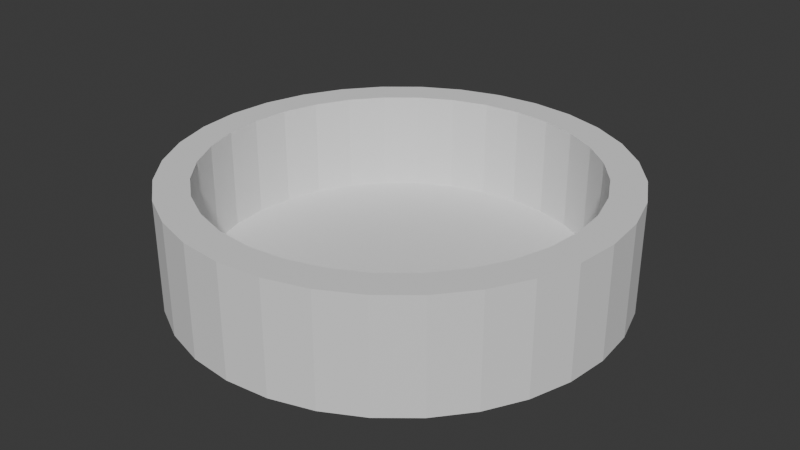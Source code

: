 # Source: POOL.blend  (saved by Blender 4.4.32; exported with 4.5.12 LTS)
import bpy
from mathutils import Matrix  # noqa: F401  (used for matrix-valued properties, if any)

bpy.ops.wm.read_factory_settings(use_empty=True)
scene = bpy.context.scene
scene.name = 'Scene'

# ---- world
world_world = bpy.data.worlds.new('World'); scene.world = world_world
world_world.use_nodes = True; world_world.node_tree.nodes.clear()
_N = world_world.node_tree.nodes; _L = world_world.node_tree.links
n0 = _N.new('ShaderNodeOutputWorld'); n0.name = 'World Output'; n0.location = (300, 300)
n1 = _N.new('ShaderNodeBackground'); n1.name = 'Background'; n1.location = (10, 300)
n1.inputs[0].default_value = (0.05088, 0.05088, 0.05088, 1.0)
_L.new(n1.outputs[0], n0.inputs[0])
n0.is_active_output = True
world_world.color = (0.05088, 0.05088, 0.05088)
world_world.sun_shadow_jitter_overblur = 0.0

# ---- meshes
me_cylinder = bpy.data.meshes.new('Cylinder')
me_cylinder.from_pydata([(0.0, 2.0, -0.5), (0.0, 1.701, 0.5), (0.3902, 1.962, -0.5), (0.3319, 1.669, 0.5), (0.7654, 1.848, -0.5), (0.6511, 1.572, 0.5), (1.111, 1.663, -0.5), (0.9453, 1.415, 0.5), (1.414, 1.414, -0.5), (1.203, 1.203, 0.5), (1.663, 1.111, -0.5), (1.415, 0.9453, 0.5), (1.848, 0.7654, -0.5), (1.572, 0.6511, 0.5), (1.962, 0.3902, -0.5), (1.669, 0.3319, 0.5), (2.0, 0.0, -0.5), (1.701, 0.0, 0.5), (1.962, -0.3902, -0.5), (1.669, -0.3319, 0.5), (1.848, -0.7654, -0.5), (1.572, -0.6511, 0.5), (1.663, -1.111, -0.5), (1.415, -0.9453, 0.5), (1.414, -1.414, -0.5), (1.203, -1.203, 0.5), (1.111, -1.663, -0.5), (0.9453, -1.415, 0.5), (0.7654, -1.848, -0.5), (0.6511, -1.572, 0.5), (0.3902, -1.962, -0.5), (0.3319, -1.669, 0.5), (0.0, -2.0, -0.5), (0.0, -1.701, 0.5), (-0.3902, -1.962, -0.5), (-0.3319, -1.669, 0.5), (-0.7654, -1.848, -0.5), (-0.6511, -1.572, 0.5), (-1.111, -1.663, -0.5), (-0.9453, -1.415, 0.5), (-1.414, -1.414, -0.5), (-1.203, -1.203, 0.5), (-1.663, -1.111, -0.5), (-1.415, -0.9453, 0.5), (-1.848, -0.7654, -0.5), (-1.572, -0.6511, 0.5), (-1.962, -0.3902, -0.5), (-1.669, -0.3319, 0.5), (-2.0, 0.0, -0.5), (-1.701, 0.0, 0.5), (-1.962, 0.3902, -0.5), (-1.669, 0.3319, 0.5), (-1.848, 0.7654, -0.5), (-1.572, 0.6511, 0.5), (-1.663, 1.111, -0.5), (-1.415, 0.9453, 0.5), (-1.414, 1.414, -0.5), (-1.203, 1.203, 0.5), (-1.111, 1.663, -0.5), (-0.9453, 1.415, 0.5), (-0.7654, 1.848, -0.5), (-0.6511, 1.572, 0.5), (-0.3902, 1.962, -0.5), (-0.3319, 1.669, 0.5), (0.3902, 1.962, 0.5), (0.0, 2.0, 0.5), (0.7654, 1.848, 0.5), (1.111, 1.663, 0.5), (1.414, 1.414, 0.5), (1.663, 1.111, 0.5), (1.848, 0.7654, 0.5), (1.962, 0.3902, 0.5), (2.0, 0.0, 0.5), (1.962, -0.3902, 0.5), (1.848, -0.7654, 0.5), (1.663, -1.111, 0.5), (1.414, -1.414, 0.5), (1.111, -1.663, 0.5), (0.7654, -1.848, 0.5), (0.3902, -1.962, 0.5), (0.0, -2.0, 0.5), (-0.3902, -1.962, 0.5), (-0.7654, -1.848, 0.5), (-1.111, -1.663, 0.5), (-1.414, -1.414, 0.5), (-1.663, -1.111, 0.5), (-1.848, -0.7654, 0.5), (-1.962, -0.3902, 0.5), (-2.0, 0.0, 0.5), (-1.962, 0.3902, 0.5), (-1.848, 0.7654, 0.5), (-1.663, 1.111, 0.5), (-1.414, 1.414, 0.5), (-1.111, 1.663, 0.5), (-0.7654, 1.848, 0.5), (-0.3902, 1.962, 0.5), (0.3319, 1.669, -0.4), (5.936e-09, 1.701, -0.4), (0.6511, 1.572, -0.4), (0.9453, 1.415, -0.4), (1.203, 1.203, -0.4), (1.415, 0.9453, -0.4), (1.572, 0.6511, -0.4), (1.669, 0.3319, -0.4), (1.701, 0.0, -0.4), (1.669, -0.3319, -0.4), (1.572, -0.6511, -0.4), (1.415, -0.9453, -0.4), (1.203, -1.203, -0.4), (0.9453, -1.415, -0.4), (0.6511, -1.572, -0.4), (0.3319, -1.669, -0.4), (5.936e-09, -1.701, -0.4), (-0.3319, -1.669, -0.4), (-0.6511, -1.572, -0.4), (-0.9453, -1.415, -0.4), (-1.203, -1.203, -0.4), (-1.415, -0.9453, -0.4), (-1.572, -0.6511, -0.4), (-1.669, -0.3319, -0.4), (-1.701, 0.0, -0.4), (-1.669, 0.3319, -0.4), (-1.572, 0.6511, -0.4), (-1.415, 0.9453, -0.4), (-1.203, 1.203, -0.4), (-0.9453, 1.415, -0.4), (-0.6511, 1.572, -0.4), (-0.3319, 1.669, -0.4)], [], [(0, 65, 64, 2), (2, 64, 66, 4), (4, 66, 67, 6), (6, 67, 68, 8), (8, 68, 69, 10), (10, 69, 70, 12), (12, 70, 71, 14), (14, 71, 72, 16), (16, 72, 73, 18), (18, 73, 74, 20), (20, 74, 75, 22), (22, 75, 76, 24), (24, 76, 77, 26), (26, 77, 78, 28), (28, 78, 79, 30), (30, 79, 80, 32), (32, 80, 81, 34), (34, 81, 82, 36), (36, 82, 83, 38), (38, 83, 84, 40), (40, 84, 85, 42), (42, 85, 86, 44), (44, 86, 87, 46), (46, 87, 88, 48), (48, 88, 89, 50), (50, 89, 90, 52), (52, 90, 91, 54), (54, 91, 92, 56), (56, 92, 93, 58), (58, 93, 94, 60), (25, 23, 107, 108), (60, 94, 95, 62), (62, 95, 65, 0), (0, 2, 4, 6, 8, 10, 12, 14, 16, 18, 20, 22, 24, 26, 28, 30, 32, 34, 36, 38, 40, 42, 44, 46, 48, 50, 52, 54, 56, 58, 60, 62), (1, 3, 64, 65), (3, 5, 66, 64), (5, 7, 67, 66), (7, 9, 68, 67), (9, 11, 69, 68), (11, 13, 70, 69), (13, 15, 71, 70), (15, 17, 72, 71), (17, 19, 73, 72), (19, 21, 74, 73), (21, 23, 75, 74), (23, 25, 76, 75), (25, 27, 77, 76), (27, 29, 78, 77), (29, 31, 79, 78), (31, 33, 80, 79), (33, 35, 81, 80), (35, 37, 82, 81), (37, 39, 83, 82), (39, 41, 84, 83), (41, 43, 85, 84), (43, 45, 86, 85), (45, 47, 87, 86), (47, 49, 88, 87), (49, 51, 89, 88), (51, 53, 90, 89), (53, 55, 91, 90), (55, 57, 92, 91), (57, 59, 93, 92), (59, 61, 94, 93), (61, 63, 95, 94), (63, 1, 65, 95), (96, 97, 127, 126, 125, 124, 123, 122, 121, 120, 119, 118, 117, 116, 115, 114, 113, 112, 111, 110, 109, 108, 107, 106, 105, 104, 103, 102, 101, 100, 99, 98), (53, 51, 121, 122), (27, 25, 108, 109), (55, 53, 122, 123), (29, 27, 109, 110), (3, 1, 97, 96), (57, 55, 123, 124), (31, 29, 110, 111), (5, 3, 96, 98), (59, 57, 124, 125), (33, 31, 111, 112), (7, 5, 98, 99), (61, 59, 125, 126), (35, 33, 112, 113), (9, 7, 99, 100), (63, 61, 126, 127), (37, 35, 113, 114), (11, 9, 100, 101), (1, 63, 127, 97), (39, 37, 114, 115), (13, 11, 101, 102), (41, 39, 115, 116), (15, 13, 102, 103), (43, 41, 116, 117), (17, 15, 103, 104), (45, 43, 117, 118), (19, 17, 104, 105), (47, 45, 118, 119), (21, 19, 105, 106), (49, 47, 119, 120), (23, 21, 106, 107), (51, 49, 120, 121)])
_uv = me_cylinder.uv_layers.new(name='UVMap')
_uv.uv.foreach_set('vector', [1.0, 0.5, 1.0, 1.0, 0.9688, 1.0, 0.9688, 0.5, 0.9688, 0.5, 0.9688, 1.0, 0.9375, 1.0, 0.9375, 0.5, 0.9375, 0.5, 0.9375, 1.0, 0.9062, 1.0, 0.9062, 0.5, 0.9062, 0.5, 0.9062, 1.0, 0.875, 1.0, 0.875, 0.5, 0.875, 0.5, 0.875, 1.0, 0.8438, 1.0, 0.8438, 0.5, 0.8438, 0.5, 0.8438, 1.0, 0.8125, 1.0, 0.8125, 0.5, 0.8125, 0.5, 0.8125, 1.0, 0.7812, 1.0, 0.7812, 0.5, 0.7812, 0.5, 0.7812, 1.0, 0.75, 1.0, 0.75, 0.5, 0.75, 0.5, 0.75, 1.0, 0.7188, 1.0, 0.7188, 0.5, 0.7188, 0.5, 0.7188, 1.0, 0.6875, 1.0, 0.6875, 0.5, 0.6875, 0.5, 0.6875, 1.0, 0.6562, 1.0, 0.6562, 0.5, 0.6562, 0.5, 0.6562, 1.0, 0.625, 1.0, 0.625, 0.5, 0.625, 0.5, 0.625, 1.0, 0.5938, 1.0, 0.5938, 0.5, 0.5938, 0.5, 0.5938, 1.0, 0.5625, 1.0, 0.5625, 0.5, 0.5625, 0.5, 0.5625, 1.0, 0.5312, 1.0, 0.5312, 0.5, 0.5312, 0.5, 0.5312, 1.0, 0.5, 1.0, 0.5, 0.5, 0.5, 0.5, 0.5, 1.0, 0.4688, 1.0, 0.4688, 0.5, 0.4688, 0.5, 0.4688, 1.0, 0.4375, 1.0, 0.4375, 0.5, 0.4375, 0.5, 0.4375, 1.0, 0.4062, 1.0, 0.4062, 0.5, 0.4062, 0.5, 0.4062, 1.0, 0.375, 1.0, 0.375, 0.5, 0.375, 0.5, 0.375, 1.0, 0.3438, 1.0, 0.3438, 0.5, 0.3438, 0.5, 0.3438, 1.0, 0.3125, 1.0, 0.3125, 0.5, 0.3125, 0.5, 0.3125, 1.0, 0.2812, 1.0, 0.2812, 0.5, 0.2812, 0.5, 0.2812, 1.0, 0.25, 1.0, 0.25, 0.5, 0.25, 0.5, 0.25, 1.0, 0.2188, 1.0, 0.2188, 0.5, 0.2188, 0.5, 0.2188, 1.0, 0.1875, 1.0, 0.1875, 0.5, 0.1875, 0.5, 0.1875, 1.0, 0.1562, 1.0, 0.1562, 0.5, 0.1562, 0.5, 0.1562, 1.0, 0.125, 1.0, 0.125, 0.5, 0.125, 0.5, 0.125, 1.0, 0.09375, 1.0, 0.09375, 0.5, 0.09375, 0.5, 0.09375, 1.0, 0.0625, 1.0, 0.0625, 0.5, 0.3944, 0.1056, 0.4198, 0.1366, 0.4198, 0.1366, 0.3944, 0.1056, 0.0625, 0.5, 0.0625, 1.0, 0.03125, 1.0, 0.03125, 0.5, 0.03125, 0.5, 0.03125, 1.0, 0.0, 1.0, 0.0, 0.5, 0.75, 0.49, 0.7968, 0.4854, 0.8418, 0.4717, 0.8833, 0.4496, 0.9197, 0.4197, 0.9496, 0.3833, 0.9717, 0.3418, 0.9854, 0.2968, 0.99, 0.25, 0.9854, 0.2032, 0.9717, 0.1582, 0.9496, 0.1167, 0.9197, 0.08029, 0.8833, 0.05045, 0.8418, 0.02827, 0.7968, 0.01461, 0.75, 0.01, 0.7032, 0.01461, 0.6582, 0.02827, 0.6167, 0.05045, 0.5803, 0.08029, 0.5504, 0.1167, 0.5283, 0.1582, 0.5146, 0.2032, 0.51, 0.25, 0.5146, 0.2968, 0.5283, 0.3418, 0.5504, 0.3833, 0.5803, 0.4197, 0.6167, 0.4496, 0.6582, 0.4717, 0.7032, 0.4854, 0.25, 0.4542, 0.2898, 0.4503, 0.2968, 0.4854, 0.25, 0.49, 0.2898, 0.4503, 0.3281, 0.4386, 0.3418, 0.4717, 0.2968, 0.4854, 0.3281, 0.4386, 0.3634, 0.4198, 0.3833, 0.4496, 0.3418, 0.4717, 0.3634, 0.4198, 0.3944, 0.3944, 0.4197, 0.4197, 0.3833, 0.4496, 0.3944, 0.3944, 0.4198, 0.3634, 0.4496, 0.3833, 0.4197, 0.4197, 0.4198, 0.3634, 0.4386, 0.3281, 0.4717, 0.3418, 0.4496, 0.3833, 0.4386, 0.3281, 0.4503, 0.2898, 0.4854, 0.2968, 0.4717, 0.3418, 0.4503, 0.2898, 0.4542, 0.25, 0.49, 0.25, 0.4854, 0.2968, 0.4542, 0.25, 0.4503, 0.2102, 0.4854, 0.2032, 0.49, 0.25, 0.4503, 0.2102, 0.4386, 0.1719, 0.4717, 0.1582, 0.4854, 0.2032, 0.4386, 0.1719, 0.4198, 0.1366, 0.4496, 0.1167, 0.4717, 0.1582, 0.4198, 0.1366, 0.3944, 0.1056, 0.4197, 0.08029, 0.4496, 0.1167, 0.3944, 0.1056, 0.3634, 0.08023, 0.3833, 0.05045, 0.4197, 0.08029, 0.3634, 0.08023, 0.3281, 0.06136, 0.3418, 0.02827, 0.3833, 0.05045, 0.3281, 0.06136, 0.2898, 0.04974, 0.2968, 0.01461, 0.3418, 0.02827, 0.2898, 0.04974, 0.25, 0.04582, 0.25, 0.01, 0.2968, 0.01461, 0.25, 0.04582, 0.2102, 0.04974, 0.2032, 0.01461, 0.25, 0.01, 0.2102, 0.04974, 0.1719, 0.06136, 0.1582, 0.02827, 0.2032, 0.01461, 0.1719, 0.06136, 0.1366, 0.08023, 0.1167, 0.05045, 0.1582, 0.02827, 0.1366, 0.08023, 0.1056, 0.1056, 0.08029, 0.08029, 0.1167, 0.05045, 0.1056, 0.1056, 0.08023, 0.1366, 0.05045, 0.1167, 0.08029, 0.08029, 0.08023, 0.1366, 0.06136, 0.1719, 0.02827, 0.1582, 0.05045, 0.1167, 0.06136, 0.1719, 0.04974, 0.2102, 0.01461, 0.2032, 0.02827, 0.1582, 0.04974, 0.2102, 0.04582, 0.25, 0.01, 0.25, 0.01461, 0.2032, 0.04582, 0.25, 0.04974, 0.2898, 0.01461, 0.2968, 0.01, 0.25, 0.04974, 0.2898, 0.06136, 0.3281, 0.02827, 0.3418, 0.01461, 0.2968, 0.06136, 0.3281, 0.08023, 0.3634, 0.05045, 0.3833, 0.02827, 0.3418, 0.08023, 0.3634, 0.1056, 0.3944, 0.08029, 0.4197, 0.05045, 0.3833, 0.1056, 0.3944, 0.1366, 0.4198, 0.1167, 0.4496, 0.08029, 0.4197, 0.1366, 0.4198, 0.1719, 0.4386, 0.1582, 0.4717, 0.1167, 0.4496, 0.1719, 0.4386, 0.2102, 0.4503, 0.2032, 0.4854, 0.1582, 0.4717, 0.2102, 0.4503, 0.25, 0.4542, 0.25, 0.49, 0.2032, 0.4854, 0.2898, 0.4503, 0.25, 0.4542, 0.2102, 0.4503, 0.1719, 0.4386, 0.1366, 0.4198, 0.1056, 0.3944, 0.08023, 0.3634, 0.06136, 0.3281, 0.04974, 0.2898, 0.04582, 0.25, 0.04974, 0.2102, 0.06136, 0.1719, 0.08023, 0.1366, 0.1056, 0.1056, 0.1366, 0.08023, 0.1719, 0.06136, 0.2102, 0.04974, 0.25, 0.04582, 0.2898, 0.04974, 0.3281, 0.06136, 0.3634, 0.08023, 0.3944, 0.1056, 0.4198, 0.1366, 0.4386, 0.1719, 0.4503, 0.2102, 0.4542, 0.25, 0.4503, 0.2898, 0.4386, 0.3281, 0.4198, 0.3634, 0.3944, 0.3944, 0.3634, 0.4198, 0.3281, 0.4386, 0.06136, 0.3281, 0.04974, 0.2898, 0.04974, 0.2898, 0.06136, 0.3281, 0.3634, 0.08023, 0.3944, 0.1056, 0.3944, 0.1056, 0.3634, 0.08023, 0.08023, 0.3634, 0.06136, 0.3281, 0.06136, 0.3281, 0.08023, 0.3634, 0.3281, 0.06136, 0.3634, 0.08023, 0.3634, 0.08023, 0.3281, 0.06136, 0.2898, 0.4503, 0.25, 0.4542, 0.25, 0.4542, 0.2898, 0.4503, 0.1056, 0.3944, 0.08023, 0.3634, 0.08023, 0.3634, 0.1056, 0.3944, 0.2898, 0.04974, 0.3281, 0.06136, 0.3281, 0.06136, 0.2898, 0.04974, 0.3281, 0.4386, 0.2898, 0.4503, 0.2898, 0.4503, 0.3281, 0.4386, 0.1366, 0.4198, 0.1056, 0.3944, 0.1056, 0.3944, 0.1366, 0.4198, 0.25, 0.04582, 0.2898, 0.04974, 0.2898, 0.04974, 0.25, 0.04582, 0.3634, 0.4198, 0.3281, 0.4386, 0.3281, 0.4386, 0.3634, 0.4198, 0.1719, 0.4386, 0.1366, 0.4198, 0.1366, 0.4198, 0.1719, 0.4386, 0.2102, 0.04974, 0.25, 0.04582, 0.25, 0.04582, 0.2102, 0.04974, 0.3944, 0.3944, 0.3634, 0.4198, 0.3634, 0.4198, 0.3944, 0.3944, 0.2102, 0.4503, 0.1719, 0.4386, 0.1719, 0.4386, 0.2102, 0.4503, 0.1719, 0.06136, 0.2102, 0.04974, 0.2102, 0.04974, 0.1719, 0.06136, 0.4198, 0.3634, 0.3944, 0.3944, 0.3944, 0.3944, 0.4198, 0.3634, 0.25, 0.4542, 0.2102, 0.4503, 0.2102, 0.4503, 0.25, 0.4542, 0.1366, 0.08023, 0.1719, 0.06136, 0.1719, 0.06136, 0.1366, 0.08023, 0.4386, 0.3281, 0.4198, 0.3634, 0.4198, 0.3634, 0.4386, 0.3281, 0.1056, 0.1056, 0.1366, 0.08023, 0.1366, 0.08023, 0.1056, 0.1056, 0.4503, 0.2898, 0.4386, 0.3281, 0.4386, 0.3281, 0.4503, 0.2898, 0.08023, 0.1366, 0.1056, 0.1056, 0.1056, 0.1056, 0.08023, 0.1366, 0.4542, 0.25, 0.4503, 0.2898, 0.4503, 0.2898, 0.4542, 0.25, 0.06136, 0.1719, 0.08023, 0.1366, 0.08023, 0.1366, 0.06136, 0.1719, 0.4503, 0.2102, 0.4542, 0.25, 0.4542, 0.25, 0.4503, 0.2102, 0.04974, 0.2102, 0.06136, 0.1719, 0.06136, 0.1719, 0.04974, 0.2102, 0.4386, 0.1719, 0.4503, 0.2102, 0.4503, 0.2102, 0.4386, 0.1719, 0.04582, 0.25, 0.04974, 0.2102, 0.04974, 0.2102, 0.04582, 0.25, 0.4198, 0.1366, 0.4386, 0.1719, 0.4386, 0.1719, 0.4198, 0.1366, 0.04974, 0.2898, 0.04582, 0.25, 0.04582, 0.25, 0.04974, 0.2898])
me_cylinder.update()

# ---- objects
ob_cylinder = bpy.data.objects.new('Cylinder', me_cylinder)

# ---- transforms, parenting, visibility, modifiers, constraints
ob_cylinder.location = (0.0, 0.0, 0.0)

# ---- collection membership
scene.collection.objects.link(ob_cylinder)

# ---- scene / render settings (as saved in the file)
scene.frame_start = 1; scene.frame_end = 250; scene.frame_set(1)
scene.render.engine = 'BLENDER_EEVEE_NEXT'
bpy.context.view_layer.update()

# ---- added for rendering (the .blend has no active camera and no usable light): camera, sun
cam_auto = bpy.data.cameras.new('AutoCamera')
cam_auto.lens = 50.0
cam_auto.sensor_width = 36.0
cam_auto.clip_end = 1000.0
ob_auto_camera = bpy.data.objects.new('AutoCamera', cam_auto)
scene.collection.objects.link(ob_auto_camera)
ob_auto_camera.location = (5.31501, -6.37801, 4.25201)
ob_auto_camera.rotation_euler = (1.09748, -7.21219e-08, 0.694738)
scene.camera = ob_auto_camera
light_auto_sun = bpy.data.lights.new('AutoSun', 'SUN')
light_auto_sun.energy = 3.0
light_auto_sun.angle = 0.0523599
ob_auto_sun = bpy.data.objects.new('AutoSun', light_auto_sun)
scene.collection.objects.link(ob_auto_sun)
ob_auto_sun.rotation_euler = (0.872665, 0.174533, 0.523599)
bpy.context.view_layer.update()
